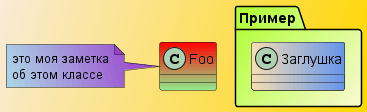

The diagram above was rendered by PlantUML. Its source (embedded in the PNG):
@startuml

skinparam backgroundcolor AntiqueWhite/Gold
skinparam classBackgroundColor Wheat|CornflowerBlue

class Foo #red-lightgreen
note left of Foo #lightblue\9932CC
  это моя заметка
  об этом классе
end note

package Пример #GreenYellow/LightGoldenRodYellow {
  class Заглушка
}

@enduml